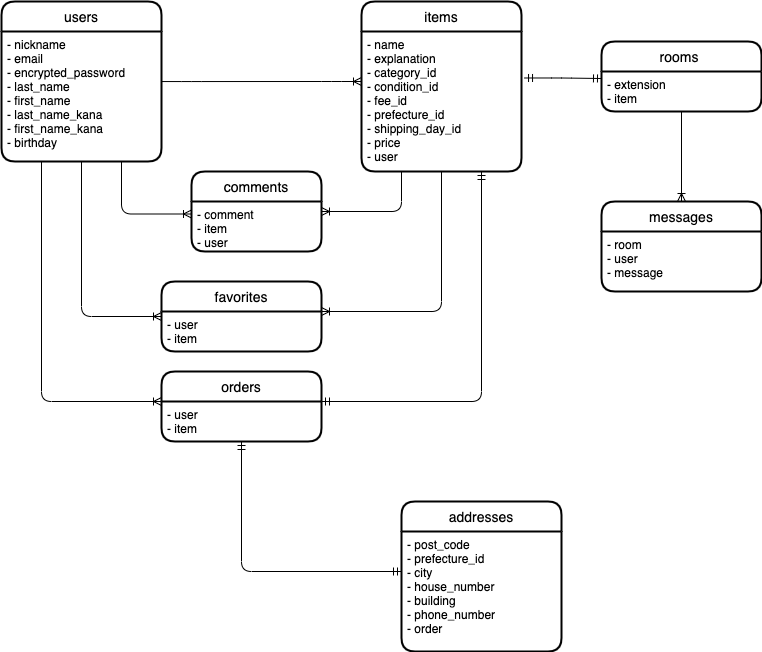

The diagram above was exported from draw.io. Its source (the exported page's mxGraphModel, read from the mxfile embedded in the PNG):
<mxGraphModel dx="650" dy="682" grid="1" gridSize="10" guides="1" tooltips="1" connect="1" arrows="1" fold="1" page="1" pageScale="1" pageWidth="827" pageHeight="1169" math="0" shadow="0">
  <root>
    <mxCell id="0" />
    <mxCell id="1" parent="0" />
    <mxCell id="8" value="users" style="swimlane;childLayout=stackLayout;horizontal=1;startSize=30;horizontalStack=0;rounded=1;fontSize=14;fontStyle=0;strokeWidth=2;resizeParent=0;resizeLast=1;shadow=0;dashed=0;align=center;" parent="1" vertex="1">
      <mxGeometry x="40" y="40" width="160" height="160" as="geometry" />
    </mxCell>
    <mxCell id="9" value="- nickname&#10;- email&#10;- encrypted_password&#10;- last_name&#10;- first_name&#10;- last_name_kana&#10;- first_name_kana&#10;- birthday" style="align=left;strokeColor=none;fillColor=none;spacingLeft=4;fontSize=12;verticalAlign=top;resizable=0;rotatable=0;part=1;" parent="8" vertex="1">
      <mxGeometry y="30" width="160" height="130" as="geometry" />
    </mxCell>
    <mxCell id="11" value="items" style="swimlane;childLayout=stackLayout;horizontal=1;startSize=30;horizontalStack=0;rounded=1;fontSize=14;fontStyle=0;strokeWidth=2;resizeParent=0;resizeLast=1;shadow=0;dashed=0;align=center;" parent="1" vertex="1">
      <mxGeometry x="400" y="40" width="160" height="170" as="geometry" />
    </mxCell>
    <mxCell id="12" value="- name&#10;- explanation&#10;- category_id&#10;- condition_id&#10;- fee_id&#10;- prefecture_id&#10;- shipping_day_id&#10;- price&#10;- user" style="align=left;strokeColor=none;fillColor=none;spacingLeft=4;fontSize=12;verticalAlign=top;resizable=0;rotatable=0;part=1;" parent="11" vertex="1">
      <mxGeometry y="30" width="160" height="140" as="geometry" />
    </mxCell>
    <mxCell id="13" value="" style="edgeStyle=entityRelationEdgeStyle;fontSize=12;html=1;endArrow=ERoneToMany;exitX=1;exitY=0.385;exitDx=0;exitDy=0;exitPerimeter=0;" parent="1" source="9" edge="1">
      <mxGeometry width="100" height="100" relative="1" as="geometry">
        <mxPoint x="280" y="380" as="sourcePoint" />
        <mxPoint x="400" y="120" as="targetPoint" />
      </mxGeometry>
    </mxCell>
    <mxCell id="14" value="addresses" style="swimlane;childLayout=stackLayout;horizontal=1;startSize=30;horizontalStack=0;rounded=1;fontSize=14;fontStyle=0;strokeWidth=2;resizeParent=0;resizeLast=1;shadow=0;dashed=0;align=center;" parent="1" vertex="1">
      <mxGeometry x="440" y="540" width="160" height="150" as="geometry">
        <mxRectangle x="440" y="450" width="110" height="30" as="alternateBounds" />
      </mxGeometry>
    </mxCell>
    <mxCell id="15" value="- post_code&#10;- prefecture_id&#10;- city&#10;- house_number&#10;- building&#10;- phone_number&#10;- order" style="align=left;strokeColor=none;fillColor=none;spacingLeft=4;fontSize=12;verticalAlign=top;resizable=0;rotatable=0;part=1;" parent="14" vertex="1">
      <mxGeometry y="30" width="160" height="120" as="geometry" />
    </mxCell>
    <mxCell id="18" value="orders" style="swimlane;childLayout=stackLayout;horizontal=1;startSize=30;horizontalStack=0;rounded=1;fontSize=14;fontStyle=0;strokeWidth=2;resizeParent=0;resizeLast=1;shadow=0;dashed=0;align=center;" parent="1" vertex="1">
      <mxGeometry x="200" y="410" width="160" height="70" as="geometry" />
    </mxCell>
    <mxCell id="19" value="- user&#10;- item" style="align=left;strokeColor=none;fillColor=none;spacingLeft=4;fontSize=12;verticalAlign=top;resizable=0;rotatable=0;part=1;" parent="18" vertex="1">
      <mxGeometry y="30" width="160" height="40" as="geometry" />
    </mxCell>
    <mxCell id="21" value="" style="edgeStyle=orthogonalEdgeStyle;fontSize=12;html=1;endArrow=ERoneToMany;entryX=0;entryY=0;entryDx=0;entryDy=0;startArrow=none;startFill=0;sourcePerimeterSpacing=0;" parent="1" target="19" edge="1">
      <mxGeometry width="100" height="100" relative="1" as="geometry">
        <mxPoint x="80" y="200" as="sourcePoint" />
        <mxPoint x="190" y="350" as="targetPoint" />
        <Array as="points">
          <mxPoint x="80" y="200" />
          <mxPoint x="80" y="440" />
        </Array>
      </mxGeometry>
    </mxCell>
    <mxCell id="23" value="" style="edgeStyle=orthogonalEdgeStyle;fontSize=12;html=1;endArrow=ERmandOne;startArrow=ERmandOne;sourcePerimeterSpacing=0;entryX=0.75;entryY=1;entryDx=0;entryDy=0;" parent="1" target="12" edge="1">
      <mxGeometry width="100" height="100" relative="1" as="geometry">
        <mxPoint x="360" y="440" as="sourcePoint" />
        <mxPoint x="480" y="350" as="targetPoint" />
        <Array as="points">
          <mxPoint x="520" y="440" />
        </Array>
      </mxGeometry>
    </mxCell>
    <mxCell id="24" value="" style="edgeStyle=orthogonalEdgeStyle;fontSize=12;html=1;endArrow=ERmandOne;startArrow=ERmandOne;sourcePerimeterSpacing=0;exitX=0.5;exitY=1;exitDx=0;exitDy=0;" parent="1" source="19" edge="1">
      <mxGeometry width="100" height="100" relative="1" as="geometry">
        <mxPoint x="280" y="610" as="sourcePoint" />
        <mxPoint x="440" y="610" as="targetPoint" />
        <Array as="points">
          <mxPoint x="280" y="610" />
        </Array>
      </mxGeometry>
    </mxCell>
    <mxCell id="25" value="favorites" style="swimlane;childLayout=stackLayout;horizontal=1;startSize=30;horizontalStack=0;rounded=1;fontSize=14;fontStyle=0;strokeWidth=2;resizeParent=0;resizeLast=1;shadow=0;dashed=0;align=center;" parent="1" vertex="1">
      <mxGeometry x="200" y="320" width="160" height="70" as="geometry" />
    </mxCell>
    <mxCell id="26" value="- user&#10;- item" style="align=left;strokeColor=none;fillColor=none;spacingLeft=4;fontSize=12;verticalAlign=top;resizable=0;rotatable=0;part=1;" parent="25" vertex="1">
      <mxGeometry y="30" width="160" height="40" as="geometry" />
    </mxCell>
    <mxCell id="27" value="" style="edgeStyle=orthogonalEdgeStyle;fontSize=12;html=1;endArrow=ERoneToMany;entryX=0;entryY=0.5;entryDx=0;entryDy=0;" parent="1" target="25" edge="1">
      <mxGeometry width="100" height="100" relative="1" as="geometry">
        <mxPoint x="120" y="200" as="sourcePoint" />
        <mxPoint x="350" y="300" as="targetPoint" />
        <Array as="points">
          <mxPoint x="120" y="200" />
          <mxPoint x="120" y="355" />
        </Array>
      </mxGeometry>
    </mxCell>
    <mxCell id="29" value="" style="edgeStyle=orthogonalEdgeStyle;fontSize=12;html=1;endArrow=ERoneToMany;exitX=0.5;exitY=1;exitDx=0;exitDy=0;entryX=1;entryY=0;entryDx=0;entryDy=0;" parent="1" source="12" target="26" edge="1">
      <mxGeometry width="100" height="100" relative="1" as="geometry">
        <mxPoint x="250" y="400" as="sourcePoint" />
        <mxPoint x="350" y="300" as="targetPoint" />
        <Array as="points">
          <mxPoint x="480" y="350" />
        </Array>
      </mxGeometry>
    </mxCell>
    <mxCell id="37" value="rooms " style="swimlane;childLayout=stackLayout;horizontal=1;startSize=30;horizontalStack=0;rounded=1;fontSize=14;fontStyle=0;strokeWidth=2;resizeParent=0;resizeLast=1;shadow=0;dashed=0;align=center;" parent="1" vertex="1">
      <mxGeometry x="640" y="80" width="160" height="70" as="geometry" />
    </mxCell>
    <mxCell id="38" value="- extension&#10;- item" style="align=left;strokeColor=none;fillColor=none;spacingLeft=4;fontSize=12;verticalAlign=top;resizable=0;rotatable=0;part=1;" parent="37" vertex="1">
      <mxGeometry y="30" width="160" height="40" as="geometry" />
    </mxCell>
    <mxCell id="39" value="messages" style="swimlane;childLayout=stackLayout;horizontal=1;startSize=30;horizontalStack=0;rounded=1;fontSize=14;fontStyle=0;strokeWidth=2;resizeParent=0;resizeLast=1;shadow=0;dashed=0;align=center;" parent="1" vertex="1">
      <mxGeometry x="640" y="240" width="160" height="90" as="geometry" />
    </mxCell>
    <mxCell id="40" value="- room&#10;- user&#10;- message" style="align=left;strokeColor=none;fillColor=none;spacingLeft=4;fontSize=12;verticalAlign=top;resizable=0;rotatable=0;part=1;" parent="39" vertex="1">
      <mxGeometry y="30" width="160" height="60" as="geometry" />
    </mxCell>
    <mxCell id="43" value="" style="edgeStyle=orthogonalEdgeStyle;fontSize=12;html=1;endArrow=ERmandOne;startArrow=ERmandOne;exitX=1.019;exitY=0.332;exitDx=0;exitDy=0;exitPerimeter=0;" parent="1" source="12" edge="1">
      <mxGeometry width="100" height="100" relative="1" as="geometry">
        <mxPoint x="530" y="340" as="sourcePoint" />
        <mxPoint x="640" y="117" as="targetPoint" />
      </mxGeometry>
    </mxCell>
    <mxCell id="44" value="" style="edgeStyle=orthogonalEdgeStyle;fontSize=12;html=1;endArrow=ERoneToMany;exitX=0.5;exitY=1;exitDx=0;exitDy=0;entryX=0.5;entryY=0;entryDx=0;entryDy=0;" parent="1" source="38" target="39" edge="1">
      <mxGeometry width="100" height="100" relative="1" as="geometry">
        <mxPoint x="530" y="340" as="sourcePoint" />
        <mxPoint x="630" y="240" as="targetPoint" />
      </mxGeometry>
    </mxCell>
    <mxCell id="45" value="comments" style="swimlane;childLayout=stackLayout;horizontal=1;startSize=30;horizontalStack=0;rounded=1;fontSize=14;fontStyle=0;strokeWidth=2;resizeParent=0;resizeLast=1;shadow=0;dashed=0;align=center;" vertex="1" parent="1">
      <mxGeometry x="230" y="210" width="130" height="80" as="geometry" />
    </mxCell>
    <mxCell id="46" value="- comment&#10;- item&#10;- user" style="align=left;strokeColor=none;fillColor=none;spacingLeft=4;fontSize=12;verticalAlign=top;resizable=0;rotatable=0;part=1;" vertex="1" parent="45">
      <mxGeometry y="30" width="130" height="50" as="geometry" />
    </mxCell>
    <mxCell id="51" value="" style="edgeStyle=orthogonalEdgeStyle;fontSize=12;html=1;endArrow=ERoneToMany;exitX=0.25;exitY=1;exitDx=0;exitDy=0;" edge="1" parent="1" source="12">
      <mxGeometry width="100" height="100" relative="1" as="geometry">
        <mxPoint x="440" y="270" as="sourcePoint" />
        <mxPoint x="360" y="250" as="targetPoint" />
        <Array as="points">
          <mxPoint x="440" y="250" />
          <mxPoint x="360" y="250" />
        </Array>
      </mxGeometry>
    </mxCell>
    <mxCell id="52" value="" style="edgeStyle=orthogonalEdgeStyle;fontSize=12;html=1;endArrow=ERoneToMany;entryX=0;entryY=0.25;entryDx=0;entryDy=0;exitX=0.75;exitY=1;exitDx=0;exitDy=0;" edge="1" parent="1" source="9" target="46">
      <mxGeometry width="100" height="100" relative="1" as="geometry">
        <mxPoint x="320" y="310" as="sourcePoint" />
        <mxPoint x="420" y="210" as="targetPoint" />
      </mxGeometry>
    </mxCell>
  </root>
</mxGraphModel>